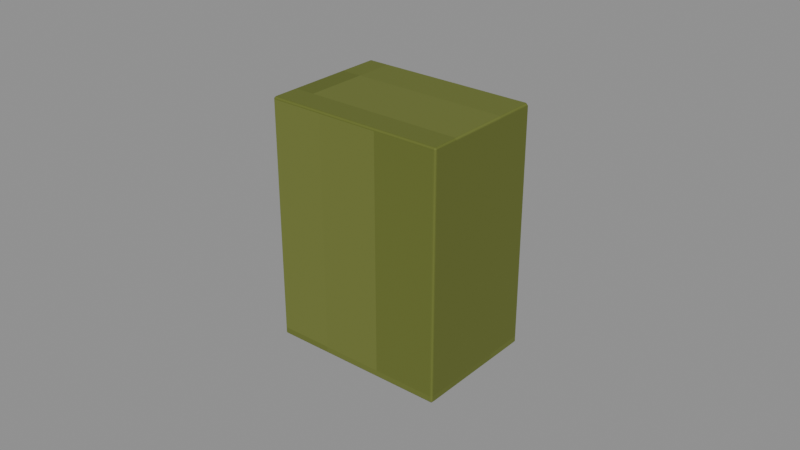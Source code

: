 # Source: Vine-segment.blend  (saved by Blender 4.3.34; exported with 4.5.12 LTS)
import bpy
from mathutils import Matrix  # noqa: F401  (used for matrix-valued properties, if any)

bpy.ops.wm.read_factory_settings(use_empty=True)
scene = bpy.context.scene
scene.name = 'Isolated part'

# ---- collections
col_part_vine_segment = bpy.data.collections.new('Part.Vine-segment'); scene.collection.children.link(col_part_vine_segment)

# ---- images (referenced by path relative to the original .blend; pixels are not part of the script)
import os
ASSET_DIR = os.environ.get("B2B_ASSET_DIR", "")  # directory of the original .blend (textures are referenced by path, not embedded)
HERE = os.path.dirname(os.path.abspath(__file__))  # packed textures are extracted next to this script under _unpacked/

def load_image(name, relpath, width, height, colorspace="sRGB"):
    """Load a texture the original file referenced (path relative to the .blend, or extracted next to this script)."""
    p = next((c for c in (os.path.join(HERE, relpath), os.path.join(ASSET_DIR, relpath)) if relpath and os.path.exists(c)), "")
    if p:
        img = bpy.data.images.load(p, check_existing=True)
        img.name = name
    else:  # same state as the original file: an image datablock whose file is absent (Cycles renders it pink)
        img = bpy.data.images.new(name, width, height)
        img.source = "FILE"
        img.filepath = "//" + (relpath or name)
    img.colorspace_settings.name = colorspace
    return img
img_minecraft___vine = load_image('Minecraft • Vine', '_unpacked/Vine.563da048.png', 64, 64, 'sRGB')

# ---- materials (node trees are filled in below, after node groups)
mat_minecraft___vine = bpy.data.materials.new('Minecraft / Vine')
mat_minecraft___vine.diffuse_color = (0.4353, 0.4706, 0.2039, 1.0)

# ---- material node trees
mat_minecraft___vine.use_nodes = True; mat_minecraft___vine.node_tree.nodes.clear()
_N = mat_minecraft___vine.node_tree.nodes; _L = mat_minecraft___vine.node_tree.links
n0 = _N.new('ShaderNodeBsdfPrincipled'); n0.name = 'Principled BSDF'; n0.location = (10, 300)
n0.inputs[2].default_value = 0.85
n1 = _N.new('ShaderNodeOutputMaterial'); n1.name = 'Material Output'; n1.location = (300, 300)
n2 = _N.new('ShaderNodeTexImage'); n2.name = 'Image Texture'; n2.location = (-580, 280)
n2.image = img_minecraft___vine
n2.interpolation = 'Closest'
_L.new(n0.outputs[0], n1.inputs[0])
_L.new(n2.outputs[0], n0.inputs[0])
n1.is_active_output = True

# ---- meshes
me_ivy___west_cascade___trailing_stems_002 = bpy.data.meshes.new('Ivy • west cascade / Trailing stems.002')
me_ivy___west_cascade___trailing_stems_002.from_pydata([(-0.02891, 0.02082, -0.078), (-0.02891, -0.02082, -0.078), (0.02891, -0.02082, -0.078), (0.02891, 0.02082, -0.078), (-0.02891, 0.02082, 0.0), (-0.02891, -0.02082, 0.0), (0.02891, -0.02082, 0.0), (0.02891, 0.02082, 0.0)], [], [(0, 3, 2, 1), (4, 5, 6, 7), (0, 1, 5, 4), (1, 2, 6, 5), (2, 3, 7, 6), (3, 0, 4, 7)])
_uv = me_ivy___west_cascade___trailing_stems_002.uv_layers.new(name='UV0.Surface')
_uv.uv.foreach_set('vector', [-0.8809, -1.198, -0.8347, -1.198, -0.8347, -1.165, -0.8809, -1.165, -0.8809, -1.198, -0.8809, -1.165, -0.8347, -1.165, -0.8347, -1.198, 2.998, -1.198, 2.998, -1.165, 3.06, -1.165, 3.06, -1.198, 2.998, -0.9987, 2.998, -0.9524, 3.06, -0.9524, 3.06, -0.9987, 2.998, -1.165, 2.998, -1.198, 3.06, -1.198, 3.06, -1.165, 2.998, -0.9524, 2.998, -0.9987, 3.06, -0.9987, 3.06, -0.9524])
_uv.active_render = True
_uv = me_ivy___west_cascade___trailing_stems_002.uv_layers.new(name='UV1.Paint')
_uv.uv.foreach_set('vector', [0.1414, 0.8772, 0.1414, 0.8855, 0.1354, 0.8855, 0.1354, 0.8772, 0.1629, 0.8772, 0.1689, 0.8772, 0.1689, 0.8855, 0.1629, 0.8855, 0.6909, 0.4741, 0.6849, 0.4741, 0.6849, 0.4628, 0.6909, 0.4628, 0.6316, 0.2437, 0.6233, 0.2437, 0.6233, 0.2325, 0.6316, 0.2325, 0.6909, 0.5069, 0.6849, 0.5069, 0.6849, 0.4956, 0.6909, 0.4956, 0.6316, 0.2766, 0.6233, 0.2766, 0.6233, 0.2653, 0.6316, 0.2653])
me_ivy___west_cascade___trailing_stems_002.materials.append(mat_minecraft___vine)
me_ivy___west_cascade___trailing_stems_002.update()

# ---- objects
ob_vine_segment = bpy.data.objects.new('Vine-segment', me_ivy___west_cascade___trailing_stems_002)

# ---- transforms, parenting, visibility, modifiers, constraints
ob_vine_segment.location = (0.0, 0.0, 0.0)
_m = ob_vine_segment.modifiers.new('Hand-finished edges', 'BEVEL')
_m.width = 0.0007
_m.width_pct = 0.0007
_m.harden_normals = True

# ---- collection membership
col_part_vine_segment.objects.link(ob_vine_segment)

# ---- scene / render settings (as saved in the file)
scene.frame_start = 1; scene.frame_end = 250; scene.frame_set(1)
scene.render.engine = 'BLENDER_EEVEE_NEXT'
scene.render.image_settings.exr_codec = 'NONE'
scene.render.simplify_subdivision_render = 0
scene.render.simplify_child_particles_render = 0.0
scene.eevee.use_volume_custom_range = False
scene.eevee.use_fast_gi = False
scene.eevee.use_shadows = False
scene.view_settings.white_balance_temperature = 0.0
scene.view_settings.white_balance_tint = 0.0
scene.view_settings.white_balance_whitepoint = (2.97, 0.5193, -0.0414)
bpy.context.view_layer.update()

# ---- added for rendering (the .blend has no active camera and no usable light): camera, sun + grey world if the file has none
cam_auto = bpy.data.cameras.new('AutoCamera')
cam_auto.lens = 50.0
cam_auto.sensor_width = 36.0
cam_auto.clip_end = 1000.0
ob_auto_camera = bpy.data.objects.new('AutoCamera', cam_auto)
scene.collection.objects.link(ob_auto_camera)
ob_auto_camera.location = (0.185045, -0.222054, 0.109036)
ob_auto_camera.rotation_euler = (1.09748, -7.21219e-08, 0.694738)
scene.camera = ob_auto_camera
light_auto_sun = bpy.data.lights.new('AutoSun', 'SUN')
light_auto_sun.energy = 3.0
light_auto_sun.angle = 0.0523599
ob_auto_sun = bpy.data.objects.new('AutoSun', light_auto_sun)
scene.collection.objects.link(ob_auto_sun)
ob_auto_sun.rotation_euler = (0.872665, 0.174533, 0.523599)
if scene.world is None:
    world_auto = bpy.data.worlds.new('AutoWorld')
    world_auto.color = (0.3, 0.3, 0.3)
    scene.world = world_auto
bpy.context.view_layer.update()
